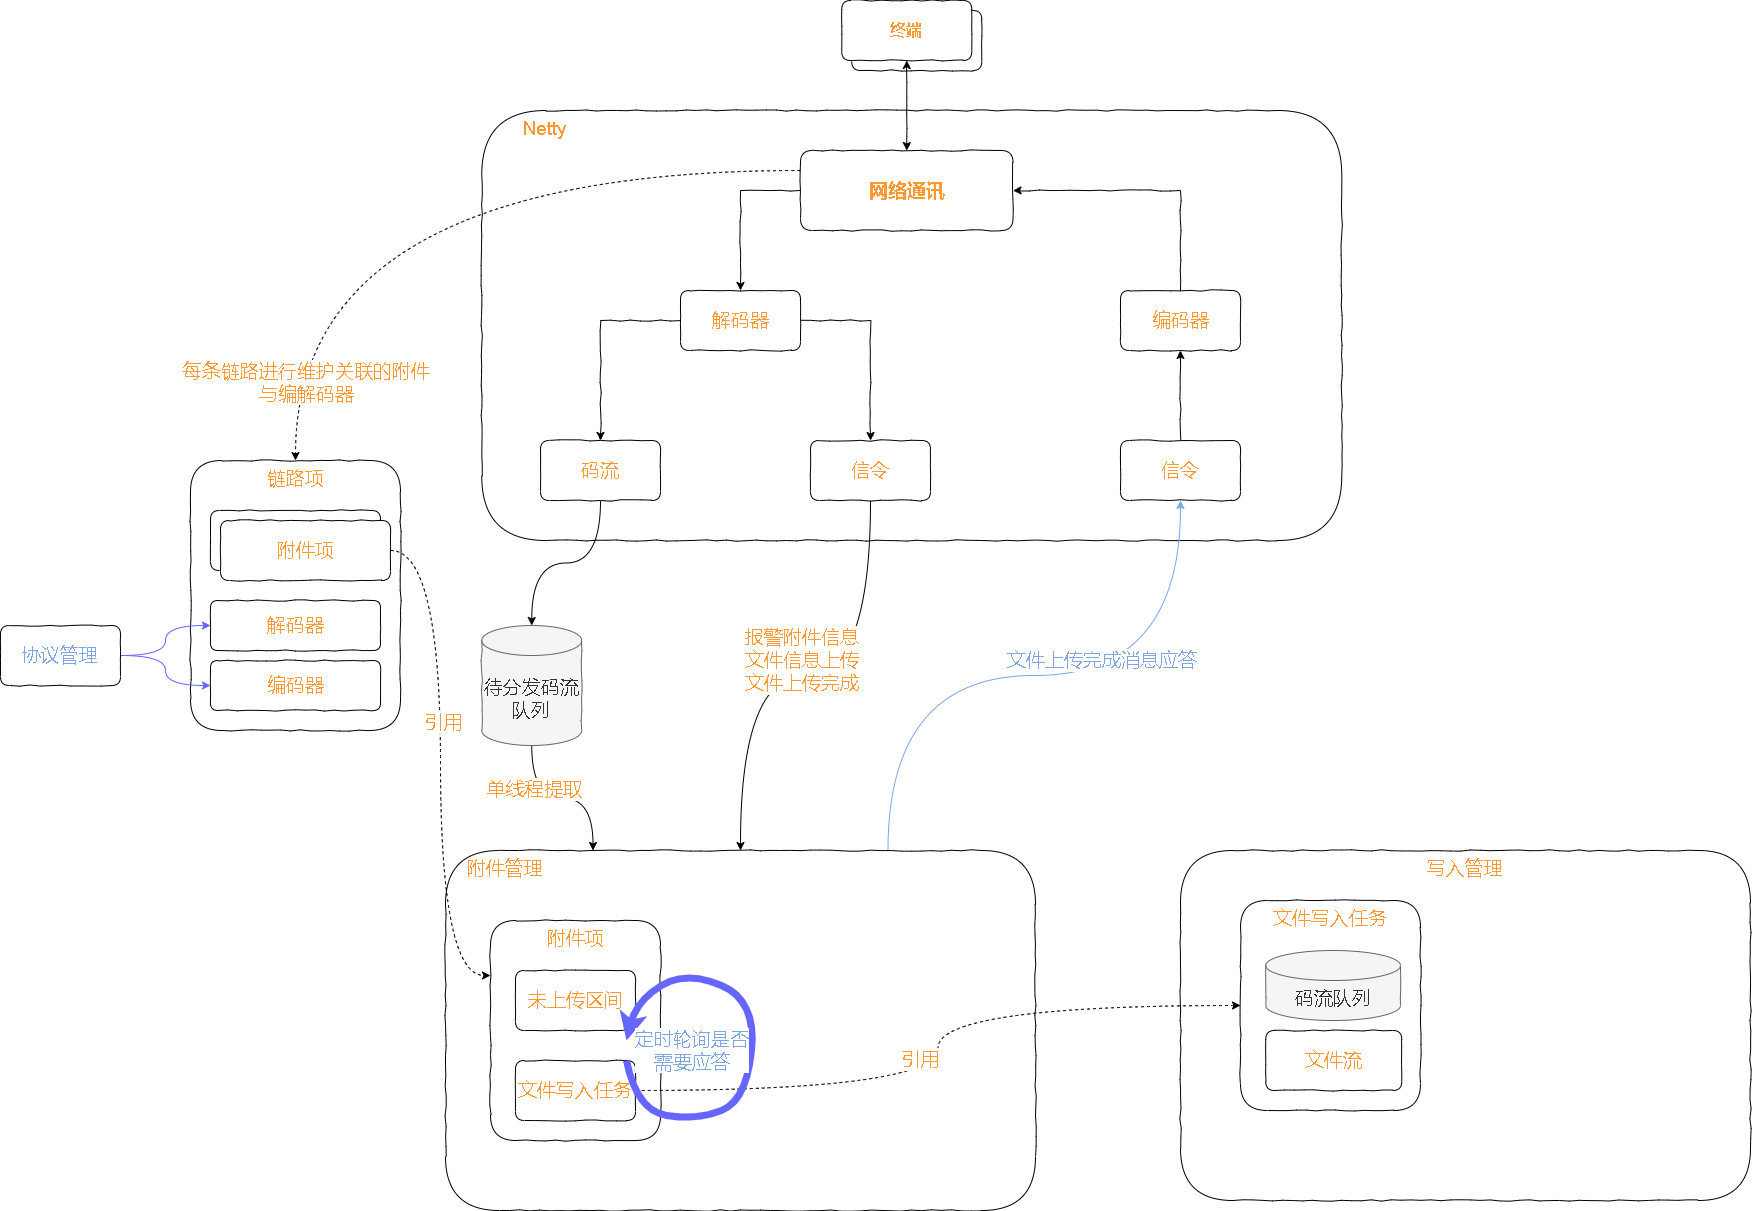

The diagram above was exported from draw.io. Its source (the exported page's mxGraphModel, read from the mxfile embedded in the PNG):
<mxGraphModel dx="3432" dy="943" grid="1" gridSize="10" guides="1" tooltips="1" connect="1" arrows="1" fold="1" page="1" pageScale="1" pageWidth="827" pageHeight="1169" math="0" shadow="0">
  <root>
    <mxCell id="0" />
    <mxCell id="1" parent="0" />
    <mxCell id="8-Wxh2h5ed2D3XFCvS8h-21" value="&amp;nbsp; &amp;nbsp; &amp;nbsp; &amp;nbsp; Netty" style="rounded=1;whiteSpace=wrap;html=1;comic=1;fontSize=19;fontColor=#FF9933;strokeColor=default;gradientColor=none;verticalAlign=top;align=left;" vertex="1" parent="1">
      <mxGeometry x="-688.75" y="210" width="860" height="430" as="geometry" />
    </mxCell>
    <mxCell id="8-Wxh2h5ed2D3XFCvS8h-20" value="写入管理" style="rounded=1;whiteSpace=wrap;html=1;comic=1;fontSize=19;fontColor=#FF9933;strokeColor=default;gradientColor=none;verticalAlign=top;" vertex="1" parent="1">
      <mxGeometry x="10" y="950" width="570" height="350" as="geometry" />
    </mxCell>
    <mxCell id="8-Wxh2h5ed2D3XFCvS8h-79" style="edgeStyle=orthogonalEdgeStyle;curved=1;rounded=0;comic=0;orthogonalLoop=1;jettySize=auto;html=1;exitX=0.75;exitY=0;exitDx=0;exitDy=0;fontSize=19;fontColor=#9AC7BF;startArrow=none;startFill=0;endArrow=classic;endFill=1;strokeColor=#7EA6E0;strokeWidth=1;" edge="1" parent="1" source="8-Wxh2h5ed2D3XFCvS8h-19" target="8-Wxh2h5ed2D3XFCvS8h-22">
      <mxGeometry relative="1" as="geometry" />
    </mxCell>
    <mxCell id="8-Wxh2h5ed2D3XFCvS8h-80" value="&lt;font&gt;文件上传完成消息应答&lt;/font&gt;" style="edgeLabel;html=1;align=center;verticalAlign=middle;resizable=0;points=[];fontSize=19;fontColor=#7EA6E0;" vertex="1" connectable="0" parent="8-Wxh2h5ed2D3XFCvS8h-79">
      <mxGeometry x="0.2552" y="16" relative="1" as="geometry">
        <mxPoint x="-16" as="offset" />
      </mxGeometry>
    </mxCell>
    <mxCell id="8-Wxh2h5ed2D3XFCvS8h-19" value="&amp;nbsp; &amp;nbsp; 附件管理" style="rounded=1;whiteSpace=wrap;html=1;comic=1;fontSize=19;fontColor=#FF9933;strokeColor=default;gradientColor=none;verticalAlign=top;align=left;" vertex="1" parent="1">
      <mxGeometry x="-725" y="950" width="590" height="360" as="geometry" />
    </mxCell>
    <mxCell id="8-Wxh2h5ed2D3XFCvS8h-3" value="" style="group" vertex="1" connectable="0" parent="1">
      <mxGeometry x="-328.75" y="100" width="140" height="70" as="geometry" />
    </mxCell>
    <mxCell id="0l7SIB4KCJY8bGxHpzvc-1" value="终端" style="rounded=1;whiteSpace=wrap;html=1;gradientColor=none;strokeColor=default;comic=1;" parent="8-Wxh2h5ed2D3XFCvS8h-3" vertex="1">
      <mxGeometry x="10" y="10" width="130" height="60" as="geometry" />
    </mxCell>
    <mxCell id="8-Wxh2h5ed2D3XFCvS8h-2" value="&lt;font color=&quot;#ff9933&quot; size=&quot;1&quot;&gt;&lt;b style=&quot;font-size: 16px;&quot;&gt;终端&lt;/b&gt;&lt;/font&gt;" style="rounded=1;whiteSpace=wrap;html=1;gradientColor=none;strokeColor=default;comic=1;" vertex="1" parent="8-Wxh2h5ed2D3XFCvS8h-3">
      <mxGeometry width="130" height="60" as="geometry" />
    </mxCell>
    <mxCell id="8-Wxh2h5ed2D3XFCvS8h-4" style="edgeStyle=orthogonalEdgeStyle;rounded=0;orthogonalLoop=1;jettySize=auto;html=1;exitX=0.5;exitY=1;exitDx=0;exitDy=0;fontSize=16;fontColor=#FF9933;comic=1;startArrow=classic;startFill=1;entryX=0.5;entryY=0;entryDx=0;entryDy=0;" edge="1" parent="1" source="8-Wxh2h5ed2D3XFCvS8h-2" target="8-Wxh2h5ed2D3XFCvS8h-5">
      <mxGeometry relative="1" as="geometry">
        <mxPoint x="-263.75" y="250" as="targetPoint" />
      </mxGeometry>
    </mxCell>
    <mxCell id="8-Wxh2h5ed2D3XFCvS8h-6" style="edgeStyle=orthogonalEdgeStyle;rounded=0;comic=1;orthogonalLoop=1;jettySize=auto;html=1;exitX=0;exitY=0.5;exitDx=0;exitDy=0;fontSize=19;fontColor=#FF9933;startArrow=none;startFill=0;entryX=0.5;entryY=0;entryDx=0;entryDy=0;" edge="1" parent="1" source="8-Wxh2h5ed2D3XFCvS8h-5" target="8-Wxh2h5ed2D3XFCvS8h-8">
      <mxGeometry relative="1" as="geometry">
        <mxPoint x="-408.75" y="410" as="targetPoint" />
      </mxGeometry>
    </mxCell>
    <mxCell id="8-Wxh2h5ed2D3XFCvS8h-7" style="edgeStyle=orthogonalEdgeStyle;rounded=0;comic=1;orthogonalLoop=1;jettySize=auto;html=1;exitX=1;exitY=0.5;exitDx=0;exitDy=0;fontSize=19;fontColor=#FF9933;startArrow=classic;startFill=1;entryX=0.5;entryY=0;entryDx=0;entryDy=0;endArrow=none;endFill=0;" edge="1" parent="1" source="8-Wxh2h5ed2D3XFCvS8h-5" target="8-Wxh2h5ed2D3XFCvS8h-9">
      <mxGeometry relative="1" as="geometry">
        <mxPoint x="-128.75" y="410" as="targetPoint" />
      </mxGeometry>
    </mxCell>
    <mxCell id="8-Wxh2h5ed2D3XFCvS8h-54" style="edgeStyle=orthogonalEdgeStyle;curved=1;rounded=0;comic=0;orthogonalLoop=1;jettySize=auto;html=1;dashed=1;fontSize=19;fontColor=#FF9933;startArrow=none;startFill=0;endArrow=classic;endFill=1;exitX=0;exitY=0.25;exitDx=0;exitDy=0;" edge="1" parent="1" source="8-Wxh2h5ed2D3XFCvS8h-5" target="8-Wxh2h5ed2D3XFCvS8h-39">
      <mxGeometry relative="1" as="geometry" />
    </mxCell>
    <mxCell id="8-Wxh2h5ed2D3XFCvS8h-62" value="每条链路进行维护关联的附件&lt;br&gt;与编解码器" style="edgeLabel;html=1;align=center;verticalAlign=middle;resizable=0;points=[];fontSize=19;fontColor=#FF9933;" vertex="1" connectable="0" parent="8-Wxh2h5ed2D3XFCvS8h-54">
      <mxGeometry x="0.499" y="100" relative="1" as="geometry">
        <mxPoint x="-90" y="120" as="offset" />
      </mxGeometry>
    </mxCell>
    <mxCell id="8-Wxh2h5ed2D3XFCvS8h-5" value="&lt;font style=&quot;font-size: 19px;&quot;&gt;&lt;b&gt;网络通讯&lt;/b&gt;&lt;/font&gt;" style="rounded=1;whiteSpace=wrap;html=1;comic=1;fontSize=16;fontColor=#FF9933;strokeColor=default;gradientColor=none;" vertex="1" parent="1">
      <mxGeometry x="-370" y="250" width="212.5" height="80" as="geometry" />
    </mxCell>
    <mxCell id="8-Wxh2h5ed2D3XFCvS8h-14" style="edgeStyle=orthogonalEdgeStyle;rounded=0;comic=1;orthogonalLoop=1;jettySize=auto;html=1;entryX=0.5;entryY=0;entryDx=0;entryDy=0;fontSize=19;fontColor=#FF9933;startArrow=none;startFill=0;endArrow=classic;endFill=1;" edge="1" parent="1" source="8-Wxh2h5ed2D3XFCvS8h-8" target="8-Wxh2h5ed2D3XFCvS8h-13">
      <mxGeometry relative="1" as="geometry" />
    </mxCell>
    <mxCell id="8-Wxh2h5ed2D3XFCvS8h-15" style="edgeStyle=orthogonalEdgeStyle;rounded=0;comic=1;orthogonalLoop=1;jettySize=auto;html=1;exitX=0;exitY=0.5;exitDx=0;exitDy=0;fontSize=19;fontColor=#FF9933;startArrow=none;startFill=0;endArrow=classic;endFill=1;" edge="1" parent="1" source="8-Wxh2h5ed2D3XFCvS8h-8" target="8-Wxh2h5ed2D3XFCvS8h-12">
      <mxGeometry relative="1" as="geometry" />
    </mxCell>
    <mxCell id="8-Wxh2h5ed2D3XFCvS8h-8" value="解码器" style="rounded=1;whiteSpace=wrap;html=1;comic=1;fontSize=19;fontColor=#FF9933;strokeColor=default;gradientColor=none;" vertex="1" parent="1">
      <mxGeometry x="-490" y="390" width="120" height="60" as="geometry" />
    </mxCell>
    <mxCell id="8-Wxh2h5ed2D3XFCvS8h-9" value="编码器" style="rounded=1;whiteSpace=wrap;html=1;comic=1;fontSize=19;fontColor=#FF9933;strokeColor=default;gradientColor=none;" vertex="1" parent="1">
      <mxGeometry x="-50" y="390" width="120" height="60" as="geometry" />
    </mxCell>
    <mxCell id="8-Wxh2h5ed2D3XFCvS8h-31" style="edgeStyle=orthogonalEdgeStyle;curved=1;rounded=0;comic=0;orthogonalLoop=1;jettySize=auto;html=1;fontSize=19;fontColor=#FF9933;startArrow=none;startFill=0;endArrow=classic;endFill=1;entryX=0.5;entryY=0;entryDx=0;entryDy=0;entryPerimeter=0;" edge="1" parent="1" source="8-Wxh2h5ed2D3XFCvS8h-12" target="8-Wxh2h5ed2D3XFCvS8h-32">
      <mxGeometry relative="1" as="geometry">
        <mxPoint x="-570" y="730" as="targetPoint" />
      </mxGeometry>
    </mxCell>
    <mxCell id="8-Wxh2h5ed2D3XFCvS8h-12" value="码流" style="rounded=1;whiteSpace=wrap;html=1;comic=1;fontSize=19;fontColor=#FF9933;strokeColor=default;gradientColor=none;" vertex="1" parent="1">
      <mxGeometry x="-630" y="540" width="120" height="60" as="geometry" />
    </mxCell>
    <mxCell id="8-Wxh2h5ed2D3XFCvS8h-66" style="edgeStyle=orthogonalEdgeStyle;curved=1;rounded=0;comic=0;orthogonalLoop=1;jettySize=auto;html=1;entryX=0.5;entryY=0;entryDx=0;entryDy=0;fontSize=19;fontColor=#FF9933;startArrow=none;startFill=0;endArrow=classic;endFill=1;" edge="1" parent="1" source="8-Wxh2h5ed2D3XFCvS8h-13" target="8-Wxh2h5ed2D3XFCvS8h-19">
      <mxGeometry relative="1" as="geometry" />
    </mxCell>
    <mxCell id="8-Wxh2h5ed2D3XFCvS8h-68" value="报警附件信息&lt;br&gt;文件信息上传&lt;br&gt;文件上传完成" style="edgeLabel;html=1;align=center;verticalAlign=middle;resizable=0;points=[];fontSize=19;fontColor=#FF9933;" vertex="1" connectable="0" parent="8-Wxh2h5ed2D3XFCvS8h-66">
      <mxGeometry x="-0.4925" y="-15" relative="1" as="geometry">
        <mxPoint x="-55" y="38" as="offset" />
      </mxGeometry>
    </mxCell>
    <mxCell id="8-Wxh2h5ed2D3XFCvS8h-13" value="信令" style="rounded=1;whiteSpace=wrap;html=1;comic=1;fontSize=19;fontColor=#FF9933;strokeColor=default;gradientColor=none;" vertex="1" parent="1">
      <mxGeometry x="-360" y="540" width="120" height="60" as="geometry" />
    </mxCell>
    <mxCell id="8-Wxh2h5ed2D3XFCvS8h-23" style="edgeStyle=orthogonalEdgeStyle;rounded=0;comic=1;orthogonalLoop=1;jettySize=auto;html=1;entryX=0.5;entryY=1;entryDx=0;entryDy=0;fontSize=19;fontColor=#FF9933;startArrow=none;startFill=0;endArrow=classic;endFill=1;" edge="1" parent="1" source="8-Wxh2h5ed2D3XFCvS8h-22" target="8-Wxh2h5ed2D3XFCvS8h-9">
      <mxGeometry relative="1" as="geometry" />
    </mxCell>
    <mxCell id="8-Wxh2h5ed2D3XFCvS8h-22" value="信令" style="rounded=1;whiteSpace=wrap;html=1;comic=1;fontSize=19;fontColor=#FF9933;strokeColor=default;gradientColor=none;" vertex="1" parent="1">
      <mxGeometry x="-50" y="540" width="120" height="60" as="geometry" />
    </mxCell>
    <mxCell id="8-Wxh2h5ed2D3XFCvS8h-33" style="edgeStyle=orthogonalEdgeStyle;curved=1;rounded=0;comic=0;orthogonalLoop=1;jettySize=auto;html=1;entryX=0.25;entryY=0;entryDx=0;entryDy=0;fontSize=19;fontColor=#FF9933;startArrow=none;startFill=0;endArrow=classic;endFill=1;" edge="1" parent="1" source="8-Wxh2h5ed2D3XFCvS8h-32" target="8-Wxh2h5ed2D3XFCvS8h-19">
      <mxGeometry relative="1" as="geometry" />
    </mxCell>
    <mxCell id="8-Wxh2h5ed2D3XFCvS8h-34" value="单线程提取" style="edgeLabel;html=1;align=center;verticalAlign=middle;resizable=0;points=[];fontSize=19;fontColor=#FF9933;" vertex="1" connectable="0" parent="8-Wxh2h5ed2D3XFCvS8h-33">
      <mxGeometry x="-0.3344" y="9" relative="1" as="geometry">
        <mxPoint as="offset" />
      </mxGeometry>
    </mxCell>
    <mxCell id="8-Wxh2h5ed2D3XFCvS8h-32" value="待分发码流队列" style="shape=cylinder3;whiteSpace=wrap;html=1;boundedLbl=1;backgroundOutline=1;size=15;comic=1;fontSize=19;fontColor=#333333;strokeColor=#666666;fillColor=#f5f5f5;" vertex="1" parent="1">
      <mxGeometry x="-688.75" y="725" width="100" height="120" as="geometry" />
    </mxCell>
    <mxCell id="8-Wxh2h5ed2D3XFCvS8h-38" value="" style="group" vertex="1" connectable="0" parent="1">
      <mxGeometry x="-680" y="1020" width="170" height="220" as="geometry" />
    </mxCell>
    <mxCell id="8-Wxh2h5ed2D3XFCvS8h-35" value="附件项" style="rounded=1;whiteSpace=wrap;html=1;comic=1;fontSize=19;fontColor=#FF9933;strokeColor=default;gradientColor=none;verticalAlign=top;" vertex="1" parent="8-Wxh2h5ed2D3XFCvS8h-38">
      <mxGeometry width="170" height="220" as="geometry" />
    </mxCell>
    <mxCell id="8-Wxh2h5ed2D3XFCvS8h-36" value="未上传区间" style="rounded=1;whiteSpace=wrap;html=1;comic=1;fontSize=19;fontColor=#FF9933;strokeColor=default;gradientColor=none;" vertex="1" parent="8-Wxh2h5ed2D3XFCvS8h-38">
      <mxGeometry x="25" y="50" width="120" height="60" as="geometry" />
    </mxCell>
    <mxCell id="8-Wxh2h5ed2D3XFCvS8h-37" value="文件写入任务" style="rounded=1;whiteSpace=wrap;html=1;comic=1;fontSize=19;fontColor=#FF9933;strokeColor=default;gradientColor=none;" vertex="1" parent="8-Wxh2h5ed2D3XFCvS8h-38">
      <mxGeometry x="25" y="140" width="120" height="60" as="geometry" />
    </mxCell>
    <mxCell id="8-Wxh2h5ed2D3XFCvS8h-45" value="" style="group" vertex="1" connectable="0" parent="1">
      <mxGeometry x="-980" y="560" width="210" height="270" as="geometry" />
    </mxCell>
    <mxCell id="8-Wxh2h5ed2D3XFCvS8h-39" value="链路项" style="rounded=1;whiteSpace=wrap;html=1;comic=1;fontSize=19;fontColor=#FF9933;strokeColor=default;gradientColor=none;verticalAlign=top;" vertex="1" parent="8-Wxh2h5ed2D3XFCvS8h-45">
      <mxGeometry width="210" height="270" as="geometry" />
    </mxCell>
    <mxCell id="8-Wxh2h5ed2D3XFCvS8h-42" value="" style="group" vertex="1" connectable="0" parent="8-Wxh2h5ed2D3XFCvS8h-45">
      <mxGeometry x="20" y="50" width="180" height="70" as="geometry" />
    </mxCell>
    <mxCell id="8-Wxh2h5ed2D3XFCvS8h-40" value="附件" style="rounded=1;whiteSpace=wrap;html=1;comic=1;fontSize=19;fontColor=#FF9933;strokeColor=default;gradientColor=none;" vertex="1" parent="8-Wxh2h5ed2D3XFCvS8h-42">
      <mxGeometry width="170" height="60" as="geometry" />
    </mxCell>
    <mxCell id="8-Wxh2h5ed2D3XFCvS8h-41" value="附件项" style="rounded=1;whiteSpace=wrap;html=1;comic=1;fontSize=19;fontColor=#FF9933;strokeColor=default;gradientColor=none;" vertex="1" parent="8-Wxh2h5ed2D3XFCvS8h-42">
      <mxGeometry x="10" y="10" width="170" height="60" as="geometry" />
    </mxCell>
    <mxCell id="8-Wxh2h5ed2D3XFCvS8h-43" value="解码器" style="rounded=1;whiteSpace=wrap;html=1;comic=1;fontSize=19;fontColor=#FF9933;strokeColor=default;gradientColor=none;" vertex="1" parent="8-Wxh2h5ed2D3XFCvS8h-45">
      <mxGeometry x="20" y="140" width="170" height="50" as="geometry" />
    </mxCell>
    <mxCell id="8-Wxh2h5ed2D3XFCvS8h-44" value="编码器" style="rounded=1;whiteSpace=wrap;html=1;comic=1;fontSize=19;fontColor=#FF9933;strokeColor=default;gradientColor=none;" vertex="1" parent="8-Wxh2h5ed2D3XFCvS8h-45">
      <mxGeometry x="20" y="200" width="170" height="50" as="geometry" />
    </mxCell>
    <mxCell id="8-Wxh2h5ed2D3XFCvS8h-47" style="edgeStyle=orthogonalEdgeStyle;curved=1;rounded=0;comic=0;orthogonalLoop=1;jettySize=auto;html=1;exitX=1;exitY=0.5;exitDx=0;exitDy=0;entryX=0;entryY=0.25;entryDx=0;entryDy=0;fontSize=19;fontColor=#FF9933;startArrow=none;startFill=0;endArrow=classic;endFill=1;dashed=1;" edge="1" parent="1" source="8-Wxh2h5ed2D3XFCvS8h-41" target="8-Wxh2h5ed2D3XFCvS8h-35">
      <mxGeometry relative="1" as="geometry" />
    </mxCell>
    <mxCell id="8-Wxh2h5ed2D3XFCvS8h-48" value="引用" style="edgeLabel;html=1;align=center;verticalAlign=middle;resizable=0;points=[];fontSize=19;fontColor=#FF9933;" vertex="1" connectable="0" parent="8-Wxh2h5ed2D3XFCvS8h-47">
      <mxGeometry x="-0.159" y="2" relative="1" as="geometry">
        <mxPoint as="offset" />
      </mxGeometry>
    </mxCell>
    <mxCell id="8-Wxh2h5ed2D3XFCvS8h-52" value="" style="group" vertex="1" connectable="0" parent="1">
      <mxGeometry x="70" y="1000" width="180" height="210" as="geometry" />
    </mxCell>
    <mxCell id="8-Wxh2h5ed2D3XFCvS8h-49" value="文件写入任务" style="rounded=1;whiteSpace=wrap;html=1;comic=1;fontSize=19;fontColor=#FF9933;strokeColor=default;gradientColor=none;verticalAlign=top;" vertex="1" parent="8-Wxh2h5ed2D3XFCvS8h-52">
      <mxGeometry width="180" height="210" as="geometry" />
    </mxCell>
    <mxCell id="8-Wxh2h5ed2D3XFCvS8h-51" value="文件流" style="rounded=1;whiteSpace=wrap;html=1;comic=1;fontSize=19;fontColor=#FF9933;strokeColor=default;gradientColor=none;" vertex="1" parent="8-Wxh2h5ed2D3XFCvS8h-52">
      <mxGeometry x="25.25" y="130" width="136" height="60" as="geometry" />
    </mxCell>
    <mxCell id="8-Wxh2h5ed2D3XFCvS8h-56" value="码流队列" style="shape=cylinder3;whiteSpace=wrap;html=1;boundedLbl=1;backgroundOutline=1;size=15;comic=1;fontSize=19;fontColor=#333333;strokeColor=#666666;fillColor=#f5f5f5;" vertex="1" parent="8-Wxh2h5ed2D3XFCvS8h-52">
      <mxGeometry x="25.25" y="50" width="134.75" height="70" as="geometry" />
    </mxCell>
    <mxCell id="8-Wxh2h5ed2D3XFCvS8h-53" style="edgeStyle=orthogonalEdgeStyle;curved=1;rounded=0;comic=0;orthogonalLoop=1;jettySize=auto;html=1;exitX=1;exitY=0.5;exitDx=0;exitDy=0;entryX=0;entryY=0.5;entryDx=0;entryDy=0;dashed=1;fontSize=19;fontColor=#FF9933;startArrow=none;startFill=0;endArrow=classic;endFill=1;" edge="1" parent="1" source="8-Wxh2h5ed2D3XFCvS8h-37" target="8-Wxh2h5ed2D3XFCvS8h-49">
      <mxGeometry relative="1" as="geometry" />
    </mxCell>
    <mxCell id="8-Wxh2h5ed2D3XFCvS8h-61" value="引用" style="edgeLabel;html=1;align=center;verticalAlign=middle;resizable=0;points=[];fontSize=19;fontColor=#FF9933;" vertex="1" connectable="0" parent="8-Wxh2h5ed2D3XFCvS8h-53">
      <mxGeometry x="-0.0318" y="18" relative="1" as="geometry">
        <mxPoint as="offset" />
      </mxGeometry>
    </mxCell>
    <mxCell id="8-Wxh2h5ed2D3XFCvS8h-77" value="" style="curved=1;endArrow=classic;html=1;rounded=0;comic=0;fontSize=19;fontColor=#9933FF;strokeColor=#6666FF;strokeWidth=7;" edge="1" parent="1">
      <mxGeometry width="50" height="50" relative="1" as="geometry">
        <mxPoint x="-544" y="1160" as="sourcePoint" />
        <mxPoint x="-544" y="1140" as="targetPoint" />
        <Array as="points">
          <mxPoint x="-534" y="1210" />
          <mxPoint x="-474" y="1220" />
          <mxPoint x="-424" y="1200" />
          <mxPoint x="-414" y="1100" />
          <mxPoint x="-484" y="1070" />
          <mxPoint x="-534" y="1100" />
        </Array>
      </mxGeometry>
    </mxCell>
    <mxCell id="8-Wxh2h5ed2D3XFCvS8h-78" value="&lt;font color=&quot;#7ea6e0&quot;&gt;定时轮询是否&lt;br&gt;需要应答&lt;/font&gt;" style="edgeLabel;html=1;align=center;verticalAlign=middle;resizable=0;points=[];fontSize=19;fontColor=#9933FF;" vertex="1" connectable="0" parent="8-Wxh2h5ed2D3XFCvS8h-77">
      <mxGeometry x="0.3179" y="4" relative="1" as="geometry">
        <mxPoint x="-41" y="56" as="offset" />
      </mxGeometry>
    </mxCell>
    <mxCell id="8-Wxh2h5ed2D3XFCvS8h-83" style="edgeStyle=orthogonalEdgeStyle;curved=1;rounded=0;comic=0;orthogonalLoop=1;jettySize=auto;html=1;fontSize=19;fontColor=#7EA6E0;startArrow=none;startFill=0;endArrow=classic;endFill=1;strokeColor=#6666FF;strokeWidth=1;" edge="1" parent="1" source="8-Wxh2h5ed2D3XFCvS8h-82" target="8-Wxh2h5ed2D3XFCvS8h-43">
      <mxGeometry relative="1" as="geometry" />
    </mxCell>
    <mxCell id="8-Wxh2h5ed2D3XFCvS8h-84" style="edgeStyle=orthogonalEdgeStyle;curved=1;rounded=0;comic=0;orthogonalLoop=1;jettySize=auto;html=1;entryX=0;entryY=0.5;entryDx=0;entryDy=0;fontSize=19;fontColor=#7EA6E0;startArrow=none;startFill=0;endArrow=classic;endFill=1;strokeColor=#6666FF;strokeWidth=1;" edge="1" parent="1" source="8-Wxh2h5ed2D3XFCvS8h-82" target="8-Wxh2h5ed2D3XFCvS8h-44">
      <mxGeometry relative="1" as="geometry" />
    </mxCell>
    <mxCell id="8-Wxh2h5ed2D3XFCvS8h-82" value="协议管理" style="rounded=1;whiteSpace=wrap;html=1;comic=1;fontSize=19;fontColor=#7EA6E0;strokeColor=default;gradientColor=none;" vertex="1" parent="1">
      <mxGeometry x="-1170" y="725" width="120" height="60" as="geometry" />
    </mxCell>
  </root>
</mxGraphModel>